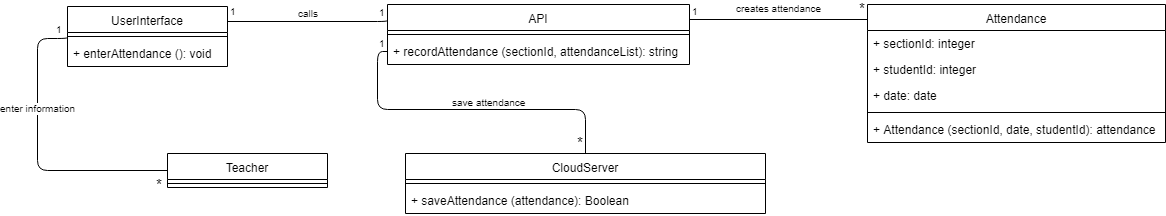

The diagram above was exported from draw.io. Its source (the exported page's mxGraphModel, read from the mxfile embedded in the PNG):
<mxGraphModel dx="840" dy="452" grid="1" gridSize="10" guides="1" tooltips="1" connect="1" arrows="1" fold="1" page="1" pageScale="1" pageWidth="850" pageHeight="1100" math="0" shadow="0">
  <root>
    <mxCell id="0" />
    <mxCell id="1" parent="0" />
    <mxCell id="hifzBSD8gN8CF8A0yeND-1" value="" style="endArrow=none;html=1;edgeStyle=orthogonalEdgeStyle;entryX=0;entryY=0.5;entryDx=0;entryDy=0;exitX=0;exitY=0.5;exitDx=0;exitDy=0;" parent="1" source="hifzBSD8gN8CF8A0yeND-23" target="hifzBSD8gN8CF8A0yeND-12" edge="1">
      <mxGeometry relative="1" as="geometry">
        <mxPoint x="170.33333333333326" y="336.8888888888889" as="sourcePoint" />
        <mxPoint x="280" y="247" as="targetPoint" />
        <Array as="points">
          <mxPoint x="100" y="385" />
          <mxPoint x="100" y="253" />
        </Array>
      </mxGeometry>
    </mxCell>
    <mxCell id="hifzBSD8gN8CF8A0yeND-2" value="enter information" style="resizable=0;html=1;align=right;verticalAlign=bottom;labelBackgroundColor=#ffffff;fontSize=10;" parent="hifzBSD8gN8CF8A0yeND-1" connectable="0" vertex="1">
      <mxGeometry x="1" relative="1" as="geometry">
        <mxPoint x="10" y="80" as="offset" />
      </mxGeometry>
    </mxCell>
    <mxCell id="hifzBSD8gN8CF8A0yeND-3" value="&lt;font style=&quot;font-size: 15px&quot;&gt;*&lt;/font&gt;" style="resizable=0;html=1;align=right;verticalAlign=bottom;labelBackgroundColor=#ffffff;fontSize=10;" parent="1" connectable="0" vertex="1">
      <mxGeometry x="240" y="346" as="geometry">
        <mxPoint x="-13" y="64" as="offset" />
      </mxGeometry>
    </mxCell>
    <mxCell id="hifzBSD8gN8CF8A0yeND-4" value="" style="endArrow=none;html=1;edgeStyle=orthogonalEdgeStyle;exitX=1;exitY=0.25;exitDx=0;exitDy=0;entryX=0;entryY=0.25;entryDx=0;entryDy=0;" parent="1" source="hifzBSD8gN8CF8A0yeND-12" target="hifzBSD8gN8CF8A0yeND-15" edge="1">
      <mxGeometry relative="1" as="geometry">
        <mxPoint x="648.0000000000002" y="246.42857142857144" as="sourcePoint" />
        <mxPoint x="708.3333333333333" y="251.22222222222217" as="targetPoint" />
        <Array as="points">
          <mxPoint x="450" y="236" />
          <mxPoint x="450" y="236" />
        </Array>
      </mxGeometry>
    </mxCell>
    <mxCell id="hifzBSD8gN8CF8A0yeND-5" value="1" style="resizable=0;html=1;align=left;verticalAlign=bottom;labelBackgroundColor=#ffffff;fontSize=10;" parent="hifzBSD8gN8CF8A0yeND-4" connectable="0" vertex="1">
      <mxGeometry x="-1" relative="1" as="geometry">
        <mxPoint y="-2" as="offset" />
      </mxGeometry>
    </mxCell>
    <mxCell id="hifzBSD8gN8CF8A0yeND-6" value="1" style="resizable=0;html=1;align=right;verticalAlign=bottom;labelBackgroundColor=#ffffff;fontSize=10;" parent="hifzBSD8gN8CF8A0yeND-4" connectable="0" vertex="1">
      <mxGeometry x="1" relative="1" as="geometry">
        <mxPoint y="1" as="offset" />
      </mxGeometry>
    </mxCell>
    <mxCell id="hifzBSD8gN8CF8A0yeND-7" value="calls" style="resizable=0;html=1;align=right;verticalAlign=bottom;labelBackgroundColor=#ffffff;fontSize=10;" parent="1" connectable="0" vertex="1">
      <mxGeometry x="393" y="180" as="geometry">
        <mxPoint x="-10" y="56" as="offset" />
      </mxGeometry>
    </mxCell>
    <mxCell id="hifzBSD8gN8CF8A0yeND-8" value="" style="endArrow=none;html=1;edgeStyle=orthogonalEdgeStyle;entryX=0.5;entryY=0;entryDx=0;entryDy=0;exitX=0;exitY=0.5;exitDx=0;exitDy=0;" parent="1" source="hifzBSD8gN8CF8A0yeND-17" target="hifzBSD8gN8CF8A0yeND-18" edge="1">
      <mxGeometry relative="1" as="geometry">
        <mxPoint x="668" y="291" as="sourcePoint" />
        <mxPoint x="778" y="378.5" as="targetPoint" />
      </mxGeometry>
    </mxCell>
    <mxCell id="hifzBSD8gN8CF8A0yeND-9" value="1" style="resizable=0;html=1;align=left;verticalAlign=bottom;labelBackgroundColor=#ffffff;fontSize=10;" parent="hifzBSD8gN8CF8A0yeND-8" connectable="0" vertex="1">
      <mxGeometry x="-1" relative="1" as="geometry">
        <mxPoint x="-11" as="offset" />
      </mxGeometry>
    </mxCell>
    <mxCell id="hifzBSD8gN8CF8A0yeND-10" value="&lt;font style=&quot;font-size: 15px&quot;&gt;*&lt;/font&gt;" style="resizable=0;html=1;align=right;verticalAlign=bottom;labelBackgroundColor=#ffffff;fontSize=10;" parent="hifzBSD8gN8CF8A0yeND-8" connectable="0" vertex="1">
      <mxGeometry x="1" relative="1" as="geometry" />
    </mxCell>
    <mxCell id="hifzBSD8gN8CF8A0yeND-11" value="save attendance" style="resizable=0;html=1;align=right;verticalAlign=bottom;labelBackgroundColor=#ffffff;fontSize=10;" parent="1" connectable="0" vertex="1">
      <mxGeometry x="600" y="269" as="geometry">
        <mxPoint x="-10" y="56" as="offset" />
      </mxGeometry>
    </mxCell>
    <mxCell id="hifzBSD8gN8CF8A0yeND-12" value="UserInterface" style="swimlane;fontStyle=0;align=center;verticalAlign=top;childLayout=stackLayout;horizontal=1;startSize=26;horizontalStack=0;resizeParent=1;resizeParentMax=0;resizeLast=0;collapsible=1;marginBottom=0;" parent="1" vertex="1">
      <mxGeometry x="130" y="221" width="160" height="60" as="geometry" />
    </mxCell>
    <mxCell id="hifzBSD8gN8CF8A0yeND-13" value="" style="line;strokeWidth=1;fillColor=none;align=left;verticalAlign=middle;spacingTop=-1;spacingLeft=3;spacingRight=3;rotatable=0;labelPosition=right;points=[];portConstraint=eastwest;" parent="hifzBSD8gN8CF8A0yeND-12" vertex="1">
      <mxGeometry y="26" width="160" height="8" as="geometry" />
    </mxCell>
    <mxCell id="hifzBSD8gN8CF8A0yeND-14" value="+ enterAttendance (): void" style="text;strokeColor=none;fillColor=none;align=left;verticalAlign=top;spacingLeft=4;spacingRight=4;overflow=hidden;rotatable=0;points=[[0,0.5],[1,0.5]];portConstraint=eastwest;" parent="hifzBSD8gN8CF8A0yeND-12" vertex="1">
      <mxGeometry y="34" width="160" height="26" as="geometry" />
    </mxCell>
    <mxCell id="hifzBSD8gN8CF8A0yeND-15" value="API" style="swimlane;fontStyle=0;align=center;verticalAlign=top;childLayout=stackLayout;horizontal=1;startSize=26;horizontalStack=0;resizeParent=1;resizeParentMax=0;resizeLast=0;collapsible=1;marginBottom=0;" parent="1" vertex="1">
      <mxGeometry x="450" y="219" width="302" height="60" as="geometry" />
    </mxCell>
    <mxCell id="hifzBSD8gN8CF8A0yeND-16" value="" style="line;strokeWidth=1;fillColor=none;align=left;verticalAlign=middle;spacingTop=-1;spacingLeft=3;spacingRight=3;rotatable=0;labelPosition=right;points=[];portConstraint=eastwest;" parent="hifzBSD8gN8CF8A0yeND-15" vertex="1">
      <mxGeometry y="26" width="302" height="8" as="geometry" />
    </mxCell>
    <mxCell id="hifzBSD8gN8CF8A0yeND-17" value="+ recordAttendance (sectionId, attendanceList): string" style="text;strokeColor=none;fillColor=none;align=left;verticalAlign=top;spacingLeft=4;spacingRight=4;overflow=hidden;rotatable=0;points=[[0,0.5],[1,0.5]];portConstraint=eastwest;" parent="hifzBSD8gN8CF8A0yeND-15" vertex="1">
      <mxGeometry y="34" width="302" height="26" as="geometry" />
    </mxCell>
    <mxCell id="hifzBSD8gN8CF8A0yeND-18" value="CloudServer" style="swimlane;fontStyle=0;align=center;verticalAlign=top;childLayout=stackLayout;horizontal=1;startSize=26;horizontalStack=0;resizeParent=1;resizeParentMax=0;resizeLast=0;collapsible=1;marginBottom=0;" parent="1" vertex="1">
      <mxGeometry x="468" y="368" width="360" height="60" as="geometry" />
    </mxCell>
    <mxCell id="hifzBSD8gN8CF8A0yeND-19" value="" style="line;strokeWidth=1;fillColor=none;align=left;verticalAlign=middle;spacingTop=-1;spacingLeft=3;spacingRight=3;rotatable=0;labelPosition=right;points=[];portConstraint=eastwest;" parent="hifzBSD8gN8CF8A0yeND-18" vertex="1">
      <mxGeometry y="26" width="360" height="8" as="geometry" />
    </mxCell>
    <mxCell id="hifzBSD8gN8CF8A0yeND-21" value="+ saveAttendance (attendance): Boolean" style="text;strokeColor=none;fillColor=none;align=left;verticalAlign=top;spacingLeft=4;spacingRight=4;overflow=hidden;rotatable=0;points=[[0,0.5],[1,0.5]];portConstraint=eastwest;" parent="hifzBSD8gN8CF8A0yeND-18" vertex="1">
      <mxGeometry y="34" width="360" height="26" as="geometry" />
    </mxCell>
    <mxCell id="hifzBSD8gN8CF8A0yeND-22" value="1" style="resizable=0;html=1;align=left;verticalAlign=bottom;labelBackgroundColor=#ffffff;fontSize=10;" parent="1" connectable="0" vertex="1">
      <mxGeometry x="444" y="264" as="geometry">
        <mxPoint x="-328" y="-12" as="offset" />
      </mxGeometry>
    </mxCell>
    <mxCell id="hifzBSD8gN8CF8A0yeND-23" value="Teacher" style="swimlane;fontStyle=0;align=center;verticalAlign=top;childLayout=stackLayout;horizontal=1;startSize=26;horizontalStack=0;resizeParent=1;resizeParentMax=0;resizeLast=0;collapsible=1;marginBottom=0;" parent="1" vertex="1">
      <mxGeometry x="230" y="368" width="160" height="34" as="geometry" />
    </mxCell>
    <mxCell id="hifzBSD8gN8CF8A0yeND-24" value="" style="line;strokeWidth=1;fillColor=none;align=left;verticalAlign=middle;spacingTop=-1;spacingLeft=3;spacingRight=3;rotatable=0;labelPosition=right;points=[];portConstraint=eastwest;" parent="hifzBSD8gN8CF8A0yeND-23" vertex="1">
      <mxGeometry y="26" width="160" height="8" as="geometry" />
    </mxCell>
    <mxCell id="hifzBSD8gN8CF8A0yeND-32" value="Attendance" style="swimlane;fontStyle=0;align=center;verticalAlign=top;childLayout=stackLayout;horizontal=1;startSize=26;horizontalStack=0;resizeParent=1;resizeParentMax=0;resizeLast=0;collapsible=1;marginBottom=0;" parent="1" vertex="1">
      <mxGeometry x="930" y="219" width="298" height="138" as="geometry" />
    </mxCell>
    <mxCell id="hifzBSD8gN8CF8A0yeND-33" value="+ sectionId: integer" style="text;strokeColor=none;fillColor=none;align=left;verticalAlign=top;spacingLeft=4;spacingRight=4;overflow=hidden;rotatable=0;points=[[0,0.5],[1,0.5]];portConstraint=eastwest;" parent="hifzBSD8gN8CF8A0yeND-32" vertex="1">
      <mxGeometry y="26" width="298" height="26" as="geometry" />
    </mxCell>
    <mxCell id="hifzBSD8gN8CF8A0yeND-34" value="+ studentId: integer" style="text;strokeColor=none;fillColor=none;align=left;verticalAlign=top;spacingLeft=4;spacingRight=4;overflow=hidden;rotatable=0;points=[[0,0.5],[1,0.5]];portConstraint=eastwest;" parent="hifzBSD8gN8CF8A0yeND-32" vertex="1">
      <mxGeometry y="52" width="298" height="26" as="geometry" />
    </mxCell>
    <mxCell id="hifzBSD8gN8CF8A0yeND-38" value="+ date: date" style="text;strokeColor=none;fillColor=none;align=left;verticalAlign=top;spacingLeft=4;spacingRight=4;overflow=hidden;rotatable=0;points=[[0,0.5],[1,0.5]];portConstraint=eastwest;" parent="hifzBSD8gN8CF8A0yeND-32" vertex="1">
      <mxGeometry y="78" width="298" height="26" as="geometry" />
    </mxCell>
    <mxCell id="hifzBSD8gN8CF8A0yeND-39" value="" style="line;strokeWidth=1;fillColor=none;align=left;verticalAlign=middle;spacingTop=-1;spacingLeft=3;spacingRight=3;rotatable=0;labelPosition=right;points=[];portConstraint=eastwest;" parent="hifzBSD8gN8CF8A0yeND-32" vertex="1">
      <mxGeometry y="104" width="298" height="8" as="geometry" />
    </mxCell>
    <mxCell id="hifzBSD8gN8CF8A0yeND-40" value="+ Attendance (sectionId, date, studentId): attendance" style="text;strokeColor=none;fillColor=none;align=left;verticalAlign=top;spacingLeft=4;spacingRight=4;overflow=hidden;rotatable=0;points=[[0,0.5],[1,0.5]];portConstraint=eastwest;" parent="hifzBSD8gN8CF8A0yeND-32" vertex="1">
      <mxGeometry y="112" width="298" height="26" as="geometry" />
    </mxCell>
    <mxCell id="hifzBSD8gN8CF8A0yeND-41" value="" style="endArrow=none;html=1;edgeStyle=orthogonalEdgeStyle;exitX=1;exitY=0.25;exitDx=0;exitDy=0;" parent="1" source="hifzBSD8gN8CF8A0yeND-15" edge="1">
      <mxGeometry relative="1" as="geometry">
        <mxPoint x="1210" y="232" as="sourcePoint" />
        <mxPoint x="930" y="234" as="targetPoint" />
      </mxGeometry>
    </mxCell>
    <mxCell id="hifzBSD8gN8CF8A0yeND-42" value="1" style="resizable=0;html=1;align=left;verticalAlign=bottom;labelBackgroundColor=#ffffff;fontSize=10;" parent="hifzBSD8gN8CF8A0yeND-41" connectable="0" vertex="1">
      <mxGeometry x="-1" relative="1" as="geometry">
        <mxPoint as="offset" />
      </mxGeometry>
    </mxCell>
    <mxCell id="hifzBSD8gN8CF8A0yeND-43" value="&lt;font style=&quot;font-size: 15px&quot;&gt;*&lt;/font&gt;" style="resizable=0;html=1;align=right;verticalAlign=bottom;labelBackgroundColor=#ffffff;fontSize=10;" parent="hifzBSD8gN8CF8A0yeND-41" connectable="0" vertex="1">
      <mxGeometry x="1" relative="1" as="geometry" />
    </mxCell>
    <mxCell id="hifzBSD8gN8CF8A0yeND-44" value="creates attendance" style="resizable=0;html=1;align=right;verticalAlign=bottom;labelBackgroundColor=#ffffff;fontSize=10;" parent="1" connectable="0" vertex="1">
      <mxGeometry x="896" y="175" as="geometry">
        <mxPoint x="-10" y="56" as="offset" />
      </mxGeometry>
    </mxCell>
  </root>
</mxGraphModel>